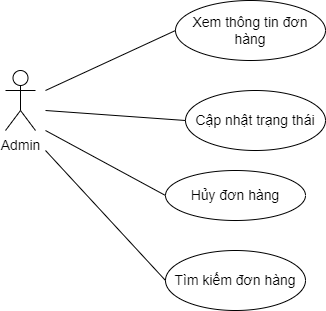

The diagram above was exported from draw.io. Its source (the exported page's mxGraphModel, read from the mxfile embedded in the PNG):
<mxGraphModel dx="1038" dy="571" grid="1" gridSize="10" guides="1" tooltips="1" connect="1" arrows="1" fold="1" page="1" pageScale="1" pageWidth="850" pageHeight="1100" math="0" shadow="0">
  <root>
    <mxCell id="0" />
    <mxCell id="1" parent="0" />
    <mxCell id="IhVIBTK5aAQ13yTWjCf3-1" value="Cập nhật trạng thái" style="ellipse;whiteSpace=wrap;html=1;fontSize=14;" parent="1" vertex="1">
      <mxGeometry x="340" y="240" width="140" height="60" as="geometry" />
    </mxCell>
    <mxCell id="IhVIBTK5aAQ13yTWjCf3-2" value="Xem thông tin đơn hàng" style="ellipse;whiteSpace=wrap;html=1;fontSize=14;" parent="1" vertex="1">
      <mxGeometry x="330" y="150" width="150" height="60" as="geometry" />
    </mxCell>
    <mxCell id="IhVIBTK5aAQ13yTWjCf3-3" value="Hủy đơn hàng" style="ellipse;whiteSpace=wrap;html=1;fontSize=14;" parent="1" vertex="1">
      <mxGeometry x="320" y="320" width="140" height="50" as="geometry" />
    </mxCell>
    <mxCell id="IhVIBTK5aAQ13yTWjCf3-4" value="Admin" style="shape=umlActor;verticalLabelPosition=bottom;verticalAlign=top;html=1;outlineConnect=0;fontSize=14;" parent="1" vertex="1">
      <mxGeometry x="160" y="220" width="30" height="60" as="geometry" />
    </mxCell>
    <mxCell id="IhVIBTK5aAQ13yTWjCf3-5" value="" style="endArrow=none;html=1;rounded=0;fontSize=14;entryX=0;entryY=0.5;entryDx=0;entryDy=0;" parent="1" target="IhVIBTK5aAQ13yTWjCf3-1" edge="1">
      <mxGeometry width="50" height="50" relative="1" as="geometry">
        <mxPoint x="200" y="260" as="sourcePoint" />
        <mxPoint x="340" y="260" as="targetPoint" />
      </mxGeometry>
    </mxCell>
    <mxCell id="IhVIBTK5aAQ13yTWjCf3-6" value="" style="endArrow=none;html=1;rounded=0;fontSize=14;entryX=0;entryY=0.5;entryDx=0;entryDy=0;" parent="1" target="IhVIBTK5aAQ13yTWjCf3-2" edge="1">
      <mxGeometry width="50" height="50" relative="1" as="geometry">
        <mxPoint x="200" y="240" as="sourcePoint" />
        <mxPoint x="329.99999999999864" y="190" as="targetPoint" />
      </mxGeometry>
    </mxCell>
    <mxCell id="IhVIBTK5aAQ13yTWjCf3-7" value="" style="endArrow=none;html=1;rounded=0;fontSize=14;entryX=0;entryY=0.5;entryDx=0;entryDy=0;" parent="1" target="IhVIBTK5aAQ13yTWjCf3-3" edge="1">
      <mxGeometry width="50" height="50" relative="1" as="geometry">
        <mxPoint x="200" y="280" as="sourcePoint" />
        <mxPoint x="329.99999999999864" y="270" as="targetPoint" />
      </mxGeometry>
    </mxCell>
    <mxCell id="8LElW2fAslB3NJV8YHop-1" value="Tìm kiếm đơn hàng" style="ellipse;whiteSpace=wrap;html=1;fontSize=14;" parent="1" vertex="1">
      <mxGeometry x="320" y="400" width="140" height="60" as="geometry" />
    </mxCell>
    <mxCell id="8LElW2fAslB3NJV8YHop-2" value="" style="endArrow=none;html=1;rounded=0;fontSize=14;entryX=0;entryY=0.5;entryDx=0;entryDy=0;" parent="1" target="8LElW2fAslB3NJV8YHop-1" edge="1">
      <mxGeometry width="50" height="50" relative="1" as="geometry">
        <mxPoint x="200" y="300" as="sourcePoint" />
        <mxPoint x="310" y="410" as="targetPoint" />
      </mxGeometry>
    </mxCell>
  </root>
</mxGraphModel>